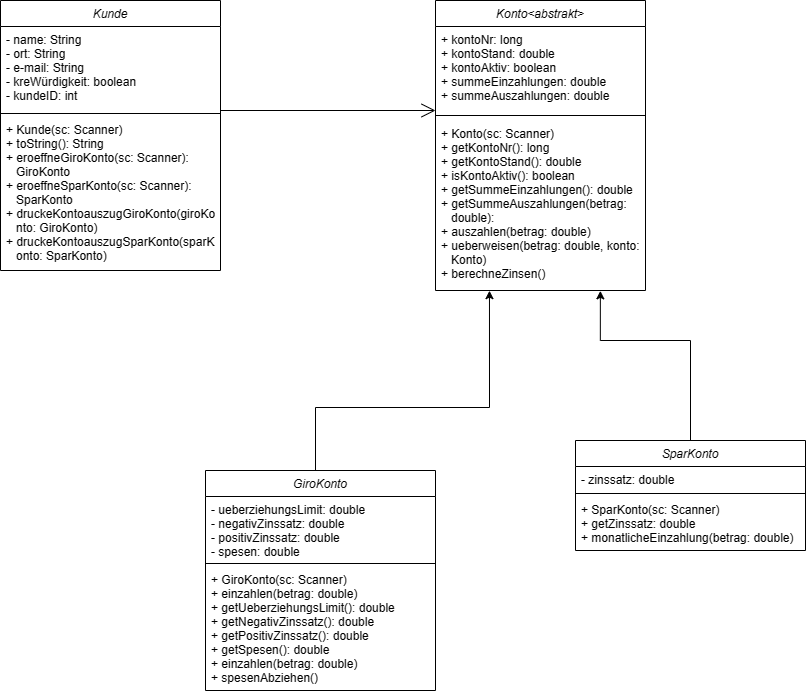

The diagram above was exported from draw.io. Its source (the exported page's mxGraphModel, read from the mxfile embedded in the PNG):
<mxGraphModel dx="788" dy="935" grid="1" gridSize="10" guides="1" tooltips="1" connect="1" arrows="1" fold="1" page="1" pageScale="1" pageWidth="827" pageHeight="1169" math="0" shadow="0">
  <root>
    <mxCell id="WIyWlLk6GJQsqaUBKTNV-0" />
    <mxCell id="WIyWlLk6GJQsqaUBKTNV-1" parent="WIyWlLk6GJQsqaUBKTNV-0" />
    <mxCell id="zkfFHV4jXpPFQw0GAbJ--0" value="Kunde" style="swimlane;fontStyle=2;align=center;verticalAlign=top;childLayout=stackLayout;horizontal=1;startSize=26;horizontalStack=0;resizeParent=1;resizeLast=0;collapsible=1;marginBottom=0;rounded=0;shadow=0;strokeWidth=1;" parent="WIyWlLk6GJQsqaUBKTNV-1" vertex="1">
      <mxGeometry x="35" y="30" width="220" height="270" as="geometry">
        <mxRectangle x="230" y="140" width="160" height="26" as="alternateBounds" />
      </mxGeometry>
    </mxCell>
    <mxCell id="zkfFHV4jXpPFQw0GAbJ--1" value="- name: String&#10;- ort: String&#10;- e-mail: String&#10;- kreWürdigkeit: boolean&#10;- kundeID: int&#10;" style="text;align=left;verticalAlign=top;spacingLeft=4;spacingRight=4;overflow=hidden;rotatable=0;points=[[0,0.5],[1,0.5]];portConstraint=eastwest;" parent="zkfFHV4jXpPFQw0GAbJ--0" vertex="1">
      <mxGeometry y="26" width="220" height="84" as="geometry" />
    </mxCell>
    <mxCell id="zkfFHV4jXpPFQw0GAbJ--4" value="" style="line;html=1;strokeWidth=1;align=left;verticalAlign=middle;spacingTop=-1;spacingLeft=3;spacingRight=3;rotatable=0;labelPosition=right;points=[];portConstraint=eastwest;" parent="zkfFHV4jXpPFQw0GAbJ--0" vertex="1">
      <mxGeometry y="110" width="220" height="6" as="geometry" />
    </mxCell>
    <mxCell id="p5UWRYRB_leErU77j1KG-0" value="+ Kunde(sc: Scanner)&#10;+ toString(): String&#10;+ eroeffneGiroKonto(sc: Scanner): &#10;   GiroKonto&#10;+ eroeffneSparKonto(sc: Scanner):&#10;   SparKonto&#10;+ druckeKontoauszugGiroKonto(giroKo&#10;   nto: GiroKonto)&#10;+ druckeKontoauszugSparKonto(sparK&#10;   onto: SparKonto)&#10; &#10;" style="text;align=left;verticalAlign=top;spacingLeft=4;spacingRight=4;overflow=hidden;rotatable=0;points=[[0,0.5],[1,0.5]];portConstraint=eastwest;" parent="zkfFHV4jXpPFQw0GAbJ--0" vertex="1">
      <mxGeometry y="116" width="220" height="154" as="geometry" />
    </mxCell>
    <mxCell id="p5UWRYRB_leErU77j1KG-2" value="Konto&lt;abstrakt&gt;" style="swimlane;fontStyle=2;align=center;verticalAlign=top;childLayout=stackLayout;horizontal=1;startSize=26;horizontalStack=0;resizeParent=1;resizeLast=0;collapsible=1;marginBottom=0;rounded=0;shadow=0;strokeWidth=1;" parent="WIyWlLk6GJQsqaUBKTNV-1" vertex="1">
      <mxGeometry x="470" y="30" width="210" height="290" as="geometry">
        <mxRectangle x="230" y="140" width="160" height="26" as="alternateBounds" />
      </mxGeometry>
    </mxCell>
    <mxCell id="p5UWRYRB_leErU77j1KG-3" value="+ kontoNr: long&#10;+ kontoStand: double&#10;+ kontoAktiv: boolean&#10;+ summeEinzahlungen: double&#10;+ summeAuszahlungen: double&#10;&#10;" style="text;align=left;verticalAlign=top;spacingLeft=4;spacingRight=4;overflow=hidden;rotatable=0;points=[[0,0.5],[1,0.5]];portConstraint=eastwest;" parent="p5UWRYRB_leErU77j1KG-2" vertex="1">
      <mxGeometry y="26" width="210" height="84" as="geometry" />
    </mxCell>
    <mxCell id="p5UWRYRB_leErU77j1KG-4" value="" style="line;html=1;strokeWidth=1;align=left;verticalAlign=middle;spacingTop=-1;spacingLeft=3;spacingRight=3;rotatable=0;labelPosition=right;points=[];portConstraint=eastwest;" parent="p5UWRYRB_leErU77j1KG-2" vertex="1">
      <mxGeometry y="110" width="210" height="10" as="geometry" />
    </mxCell>
    <mxCell id="p5UWRYRB_leErU77j1KG-5" value="+ Konto(sc: Scanner)&#10;+ getKontoNr(): long&#10;+ getKontoStand(): double&#10;+ isKontoAktiv(): boolean&#10;+ getSummeEinzahlungen(): double&#10;+ getSummeAuszahlungen(betrag:&#10;   double): &#10;+ auszahlen(betrag: double)&#10;+ ueberweisen(betrag: double, konto:&#10;   Konto)&#10;+ berechneZinsen()" style="text;align=left;verticalAlign=top;spacingLeft=4;spacingRight=4;overflow=hidden;rotatable=0;points=[[0,0.5],[1,0.5]];portConstraint=eastwest;" parent="p5UWRYRB_leErU77j1KG-2" vertex="1">
      <mxGeometry y="120" width="210" height="170" as="geometry" />
    </mxCell>
    <mxCell id="p5UWRYRB_leErU77j1KG-19" style="edgeStyle=orthogonalEdgeStyle;rounded=0;orthogonalLoop=1;jettySize=auto;html=1;entryX=0.257;entryY=1.001;entryDx=0;entryDy=0;entryPerimeter=0;" parent="WIyWlLk6GJQsqaUBKTNV-1" target="p5UWRYRB_leErU77j1KG-5" edge="1">
      <mxGeometry relative="1" as="geometry">
        <mxPoint x="528.04" y="340.00000000000006" as="targetPoint" />
        <mxPoint x="350" y="513.5799999999999" as="sourcePoint" />
        <Array as="points">
          <mxPoint x="350" y="437" />
          <mxPoint x="524" y="437" />
        </Array>
      </mxGeometry>
    </mxCell>
    <mxCell id="p5UWRYRB_leErU77j1KG-6" value="GiroKonto" style="swimlane;fontStyle=2;align=center;verticalAlign=top;childLayout=stackLayout;horizontal=1;startSize=26;horizontalStack=0;resizeParent=1;resizeLast=0;collapsible=1;marginBottom=0;rounded=0;shadow=0;strokeWidth=1;" parent="WIyWlLk6GJQsqaUBKTNV-1" vertex="1">
      <mxGeometry x="240" y="500" width="230" height="220" as="geometry">
        <mxRectangle x="240" y="500" width="160" height="26" as="alternateBounds" />
      </mxGeometry>
    </mxCell>
    <mxCell id="p5UWRYRB_leErU77j1KG-7" value="- ueberziehungsLimit: double&#10;- negativZinssatz: double&#10;- positivZinssatz: double&#10;- spesen: double&#10;" style="text;align=left;verticalAlign=top;spacingLeft=4;spacingRight=4;overflow=hidden;rotatable=0;points=[[0,0.5],[1,0.5]];portConstraint=eastwest;" parent="p5UWRYRB_leErU77j1KG-6" vertex="1">
      <mxGeometry y="26" width="230" height="64" as="geometry" />
    </mxCell>
    <mxCell id="p5UWRYRB_leErU77j1KG-8" value="" style="line;html=1;strokeWidth=1;align=left;verticalAlign=middle;spacingTop=-1;spacingLeft=3;spacingRight=3;rotatable=0;labelPosition=right;points=[];portConstraint=eastwest;" parent="p5UWRYRB_leErU77j1KG-6" vertex="1">
      <mxGeometry y="90" width="230" height="6" as="geometry" />
    </mxCell>
    <mxCell id="p5UWRYRB_leErU77j1KG-9" value="+ GiroKonto(sc: Scanner)&#10;+ einzahlen(betrag: double)&#10;+ getUeberziehungsLimit(): double&#10;+ getNegativZinssatz(): double&#10;+ getPositivZinssatz(): double&#10;+ getSpesen(): double&#10;+ einzahlen(betrag: double)&#10;+ spesenAbziehen()&#10;" style="text;align=left;verticalAlign=top;spacingLeft=4;spacingRight=4;overflow=hidden;rotatable=0;points=[[0,0.5],[1,0.5]];portConstraint=eastwest;" parent="p5UWRYRB_leErU77j1KG-6" vertex="1">
      <mxGeometry y="96" width="230" height="124" as="geometry" />
    </mxCell>
    <mxCell id="p5UWRYRB_leErU77j1KG-15" value="SparKonto" style="swimlane;fontStyle=2;align=center;verticalAlign=top;childLayout=stackLayout;horizontal=1;startSize=26;horizontalStack=0;resizeParent=1;resizeLast=0;collapsible=1;marginBottom=0;rounded=0;shadow=0;strokeWidth=1;" parent="WIyWlLk6GJQsqaUBKTNV-1" vertex="1">
      <mxGeometry x="610" y="470" width="230" height="110" as="geometry">
        <mxRectangle x="230" y="140" width="160" height="26" as="alternateBounds" />
      </mxGeometry>
    </mxCell>
    <mxCell id="p5UWRYRB_leErU77j1KG-16" value="- zinssatz: double &#10;" style="text;align=left;verticalAlign=top;spacingLeft=4;spacingRight=4;overflow=hidden;rotatable=0;points=[[0,0.5],[1,0.5]];portConstraint=eastwest;" parent="p5UWRYRB_leErU77j1KG-15" vertex="1">
      <mxGeometry y="26" width="230" height="24" as="geometry" />
    </mxCell>
    <mxCell id="p5UWRYRB_leErU77j1KG-17" value="" style="line;html=1;strokeWidth=1;align=left;verticalAlign=middle;spacingTop=-1;spacingLeft=3;spacingRight=3;rotatable=0;labelPosition=right;points=[];portConstraint=eastwest;" parent="p5UWRYRB_leErU77j1KG-15" vertex="1">
      <mxGeometry y="50" width="230" height="6" as="geometry" />
    </mxCell>
    <mxCell id="p5UWRYRB_leErU77j1KG-18" value="+ SparKonto(sc: Scanner)&#10;+ getZinssatz: double&#10;+ monatlicheEinzahlung(betrag: double)" style="text;align=left;verticalAlign=top;spacingLeft=4;spacingRight=4;overflow=hidden;rotatable=0;points=[[0,0.5],[1,0.5]];portConstraint=eastwest;" parent="p5UWRYRB_leErU77j1KG-15" vertex="1">
      <mxGeometry y="56" width="230" height="54" as="geometry" />
    </mxCell>
    <mxCell id="p5UWRYRB_leErU77j1KG-26" value="" style="endArrow=open;endFill=1;endSize=12;html=1;rounded=0;exitX=1.018;exitY=0.088;exitDx=0;exitDy=0;exitPerimeter=0;" parent="WIyWlLk6GJQsqaUBKTNV-1" edge="1">
      <mxGeometry width="160" relative="1" as="geometry">
        <mxPoint x="255.00000000000003" y="140.00200000000004" as="sourcePoint" />
        <mxPoint x="470" y="140" as="targetPoint" />
      </mxGeometry>
    </mxCell>
    <mxCell id="nZufV_AxttWpFvZ96E2D-0" style="edgeStyle=orthogonalEdgeStyle;rounded=0;orthogonalLoop=1;jettySize=auto;html=1;exitX=0.5;exitY=0;exitDx=0;exitDy=0;entryX=0.785;entryY=1.002;entryDx=0;entryDy=0;entryPerimeter=0;" parent="WIyWlLk6GJQsqaUBKTNV-1" source="p5UWRYRB_leErU77j1KG-15" edge="1" target="p5UWRYRB_leErU77j1KG-5">
      <mxGeometry relative="1" as="geometry">
        <mxPoint x="634" y="340" as="targetPoint" />
        <mxPoint x="460" y="513.5799999999999" as="sourcePoint" />
        <Array as="points">
          <mxPoint x="725" y="370" />
          <mxPoint x="635" y="370" />
        </Array>
      </mxGeometry>
    </mxCell>
  </root>
</mxGraphModel>